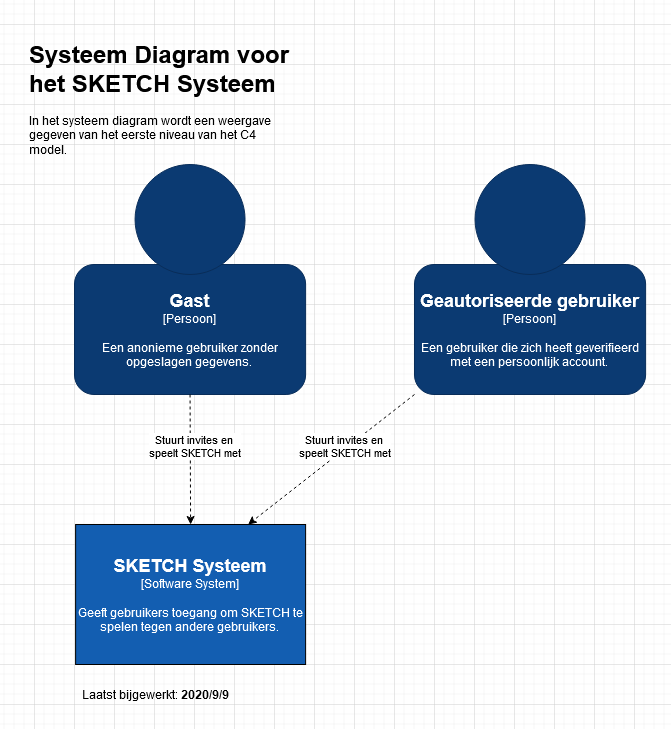

The diagram above was exported from draw.io. Its source (the exported page's mxGraphModel, read from the mxfile embedded in the PNG):
<mxGraphModel dx="1422" dy="735" grid="1" gridSize="10" guides="1" tooltips="1" connect="1" arrows="1" fold="1" page="1" pageScale="1" pageWidth="850" pageHeight="1100" math="0" shadow="0">
  <root>
    <mxCell id="0" />
    <mxCell id="1" parent="0" />
    <mxCell id="LmKhRdi0EVMMB8hKt66K-3" value="&lt;div&gt;&lt;font size=&quot;1&quot;&gt;&lt;b&gt;&lt;font style=&quot;font-size: 18px&quot; color=&quot;#FFFFFF&quot;&gt;Gast&lt;/font&gt;&lt;/b&gt;&lt;/font&gt;&lt;/div&gt;&lt;div&gt;&lt;font color=&quot;#FFFFFF&quot;&gt;[Persoon]&lt;br&gt;&lt;/font&gt;&lt;/div&gt;&lt;div&gt;&lt;font color=&quot;#FFFFFF&quot;&gt;&lt;br&gt;&lt;/font&gt;&lt;/div&gt;&lt;div&gt;&lt;font color=&quot;#FFFFFF&quot;&gt;Een anonieme gebruiker zonder opgeslagen gegevens.&lt;br&gt;&lt;/font&gt;&lt;/div&gt;" style="rounded=1;whiteSpace=wrap;html=1;fillColor=#0B3A72;strokeColor=#092D59;" parent="1" vertex="1">
      <mxGeometry x="80" y="240" width="231.11" height="130" as="geometry" />
    </mxCell>
    <mxCell id="LmKhRdi0EVMMB8hKt66K-2" value="" style="ellipse;whiteSpace=wrap;html=1;aspect=fixed;fillColor=#0B3A72;strokeColor=#092D59;" parent="1" vertex="1">
      <mxGeometry x="140.56" y="140" width="110" height="110" as="geometry" />
    </mxCell>
    <mxCell id="LmKhRdi0EVMMB8hKt66K-4" value="&lt;div&gt;&lt;font size=&quot;1&quot;&gt;&lt;b&gt;&lt;font style=&quot;font-size: 18px&quot; color=&quot;#FFFFFF&quot;&gt;Geautoriseerde gebruiker&lt;br&gt;&lt;/font&gt;&lt;/b&gt;&lt;/font&gt;&lt;/div&gt;&lt;div&gt;&lt;font color=&quot;#FFFFFF&quot;&gt;[Persoon]&lt;br&gt;&lt;/font&gt;&lt;/div&gt;&lt;div&gt;&lt;font color=&quot;#FFFFFF&quot;&gt;&lt;br&gt;&lt;/font&gt;&lt;/div&gt;&lt;div&gt;&lt;font color=&quot;#FFFFFF&quot;&gt;Een gebruiker die zich heeft geverifieerd met een persoonlijk account.&lt;br&gt;&lt;/font&gt;&lt;/div&gt;" style="rounded=1;whiteSpace=wrap;html=1;fillColor=#0B3A72;strokeColor=#092D59;" parent="1" vertex="1">
      <mxGeometry x="420" y="240" width="231.11" height="130" as="geometry" />
    </mxCell>
    <mxCell id="LmKhRdi0EVMMB8hKt66K-5" value="" style="ellipse;whiteSpace=wrap;html=1;aspect=fixed;fillColor=#0B3A72;strokeColor=#092D59;" parent="1" vertex="1">
      <mxGeometry x="480.55999999999995" y="140" width="110" height="110" as="geometry" />
    </mxCell>
    <mxCell id="LmKhRdi0EVMMB8hKt66K-8" value="&lt;div&gt;&lt;font size=&quot;1&quot;&gt;&lt;b&gt;&lt;font style=&quot;font-size: 18px&quot; color=&quot;#FFFFFF&quot;&gt;SKETCH Systeem&lt;br&gt;&lt;/font&gt;&lt;/b&gt;&lt;/font&gt;&lt;/div&gt;&lt;div&gt;&lt;font color=&quot;#FFFFFF&quot;&gt;[Software System]&lt;br&gt;&lt;/font&gt;&lt;/div&gt;&lt;div&gt;&lt;font color=&quot;#FFFFFF&quot;&gt;&lt;br&gt;&lt;/font&gt;&lt;/div&gt;&lt;div&gt;&lt;font color=&quot;#FFFFFF&quot;&gt;Geeft gebruikers toegang om SKETCH te spelen tegen andere gebruikers.&lt;br&gt;&lt;/font&gt;&lt;/div&gt;" style="rounded=0;whiteSpace=wrap;html=1;fillColor=#135EB1;" parent="1" vertex="1">
      <mxGeometry x="81.11" y="500" width="230" height="140" as="geometry" />
    </mxCell>
    <mxCell id="LmKhRdi0EVMMB8hKt66K-9" value="" style="endArrow=classic;html=1;exitX=0.5;exitY=1;exitDx=0;exitDy=0;entryX=0.5;entryY=0;entryDx=0;entryDy=0;dashed=1;" parent="1" source="LmKhRdi0EVMMB8hKt66K-3" target="LmKhRdi0EVMMB8hKt66K-8" edge="1">
      <mxGeometry width="50" height="50" relative="1" as="geometry">
        <mxPoint x="160" y="440" as="sourcePoint" />
        <mxPoint x="210" y="390" as="targetPoint" />
      </mxGeometry>
    </mxCell>
    <mxCell id="LmKhRdi0EVMMB8hKt66K-13" value="&lt;div&gt;Stuurt invites en &lt;br&gt;&lt;/div&gt;&lt;div&gt;speelt SKETCH met&lt;/div&gt;" style="edgeLabel;html=1;align=center;verticalAlign=middle;resizable=0;points=[];" parent="LmKhRdi0EVMMB8hKt66K-9" vertex="1" connectable="0">
      <mxGeometry x="-0.1997" y="4" relative="1" as="geometry">
        <mxPoint as="offset" />
      </mxGeometry>
    </mxCell>
    <mxCell id="LmKhRdi0EVMMB8hKt66K-12" value="" style="endArrow=classic;html=1;dashed=1;entryX=0.75;entryY=0;entryDx=0;entryDy=0;exitX=0;exitY=1;exitDx=0;exitDy=0;" parent="1" source="LmKhRdi0EVMMB8hKt66K-4" target="LmKhRdi0EVMMB8hKt66K-8" edge="1">
      <mxGeometry width="50" height="50" relative="1" as="geometry">
        <mxPoint x="350" y="470" as="sourcePoint" />
        <mxPoint x="400" y="420" as="targetPoint" />
      </mxGeometry>
    </mxCell>
    <mxCell id="LmKhRdi0EVMMB8hKt66K-14" value="&lt;div&gt;Stuurt invites en &lt;br&gt;&lt;/div&gt;&lt;div&gt;speelt SKETCH met&lt;/div&gt;" style="edgeLabel;html=1;align=center;verticalAlign=middle;resizable=0;points=[];" parent="1" vertex="1" connectable="0">
      <mxGeometry x="349.99578381664014" y="421.7065897993849" as="geometry" />
    </mxCell>
    <mxCell id="KuRCUdcDtAR2WhRtVYo3-1" value="&lt;h1&gt;Systeem Diagram voor het SKETCH Systeem&lt;br&gt;&lt;/h1&gt;&lt;p&gt;In het systeem diagram wordt een weergave gegeven van het eerste niveau van het C4 model.&lt;/p&gt;" style="text;html=1;strokeColor=none;fillColor=none;spacing=5;spacingTop=-20;whiteSpace=wrap;overflow=hidden;rounded=0;" parent="1" vertex="1">
      <mxGeometry x="30" y="10" width="270" height="120" as="geometry" />
    </mxCell>
    <mxCell id="KuRCUdcDtAR2WhRtVYo3-2" value="Laatst bijgewerkt: &lt;b&gt;2020/9/9&lt;/b&gt;" style="text;html=1;strokeColor=none;fillColor=none;align=center;verticalAlign=middle;whiteSpace=wrap;rounded=0;" parent="1" vertex="1">
      <mxGeometry x="81.11" y="660" width="160" height="20" as="geometry" />
    </mxCell>
  </root>
</mxGraphModel>